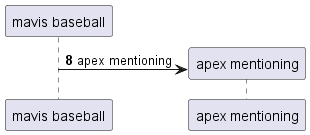

The diagram above was rendered by PlantUML. Its source (embedded in the PNG):
@startuml
participant "mavis baseball" as 0
autonumber 8 6
create participant "apex mentioning" as 1
0 -> 1 : apex mentioning
@enduml